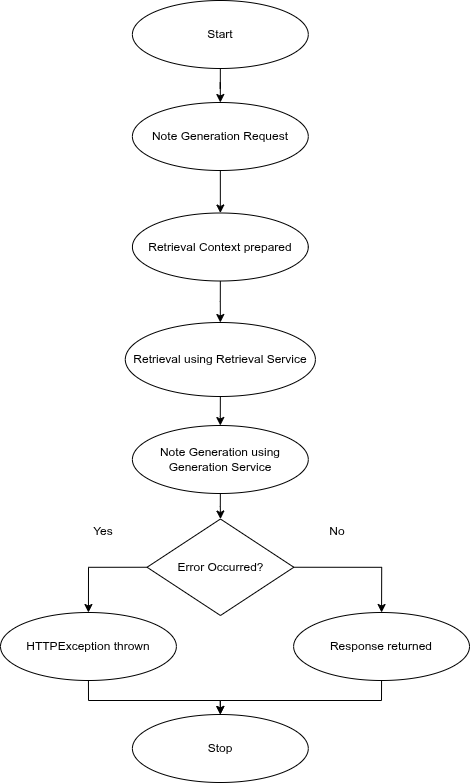

The diagram above was exported from draw.io. Its source (the exported page's mxGraphModel, read from the mxfile embedded in the PNG):
<mxGraphModel dx="1574" dy="866" grid="0" gridSize="10" guides="1" tooltips="1" connect="1" arrows="1" fold="1" page="1" pageScale="1" pageWidth="850" pageHeight="1100" math="0" shadow="0">
  <root>
    <mxCell id="0" />
    <mxCell id="1" parent="0" />
    <mxCell id="XY_u6hvEVIYJkpEz-Ev2-2" parent="1" style="ellipse;whiteSpace=wrap;html=1;container=0;fontSize=12;" value="Start" vertex="1">
      <mxGeometry height="68" width="175.875" x="173.90625000000003" y="5" as="geometry" />
    </mxCell>
    <mxCell id="XY_u6hvEVIYJkpEz-Ev2-1" edge="1" parent="1" source="XY_u6hvEVIYJkpEz-Ev2-2" style="edgeStyle=orthogonalEdgeStyle;rounded=0;orthogonalLoop=1;jettySize=auto;html=1;fontSize=12;" target="XY_u6hvEVIYJkpEz-Ev2-4" value="">
      <mxGeometry relative="1" as="geometry" />
    </mxCell>
    <mxCell id="XY_u6hvEVIYJkpEz-Ev2-3" edge="1" parent="1" source="XY_u6hvEVIYJkpEz-Ev2-4" style="edgeStyle=orthogonalEdgeStyle;rounded=0;orthogonalLoop=1;jettySize=auto;html=1;fontSize=12;" target="XY_u6hvEVIYJkpEz-Ev2-6" value="">
      <mxGeometry relative="1" as="geometry" />
    </mxCell>
    <mxCell id="XY_u6hvEVIYJkpEz-Ev2-4" parent="1" style="ellipse;whiteSpace=wrap;html=1;container=0;fontSize=12;" value="Note Generation Request" vertex="1">
      <mxGeometry height="68" width="175.875" x="173.90625000000003" y="106.99999999999999" as="geometry" />
    </mxCell>
    <mxCell id="XY_u6hvEVIYJkpEz-Ev2-5" edge="1" parent="1" source="XY_u6hvEVIYJkpEz-Ev2-6" style="edgeStyle=orthogonalEdgeStyle;rounded=0;orthogonalLoop=1;jettySize=auto;html=1;fontSize=12;" target="XY_u6hvEVIYJkpEz-Ev2-8" value="">
      <mxGeometry relative="1" as="geometry" />
    </mxCell>
    <mxCell id="XY_u6hvEVIYJkpEz-Ev2-6" parent="1" style="ellipse;whiteSpace=wrap;html=1;container=0;fontSize=12;" value="Retrieval Context prepared" vertex="1">
      <mxGeometry height="68" width="175.875" x="173.90625000000003" y="217.49999999999997" as="geometry" />
    </mxCell>
    <mxCell id="XY_u6hvEVIYJkpEz-Ev2-7" edge="1" parent="1" source="XY_u6hvEVIYJkpEz-Ev2-8" style="edgeStyle=orthogonalEdgeStyle;rounded=0;orthogonalLoop=1;jettySize=auto;html=1;fontSize=12;" target="XY_u6hvEVIYJkpEz-Ev2-10" value="">
      <mxGeometry relative="1" as="geometry" />
    </mxCell>
    <mxCell id="XY_u6hvEVIYJkpEz-Ev2-8" parent="1" style="ellipse;whiteSpace=wrap;html=1;container=0;fontSize=12;" value="Retrieval using Retrieval Service" vertex="1">
      <mxGeometry height="74" width="190.09" x="166.79999999999998" y="327" as="geometry" />
    </mxCell>
    <mxCell id="XY_u6hvEVIYJkpEz-Ev2-9" edge="1" parent="1" source="XY_u6hvEVIYJkpEz-Ev2-10" style="edgeStyle=orthogonalEdgeStyle;rounded=0;orthogonalLoop=1;jettySize=auto;html=1;fontSize=12;" target="XY_u6hvEVIYJkpEz-Ev2-15" value="">
      <mxGeometry relative="1" as="geometry" />
    </mxCell>
    <mxCell id="XY_u6hvEVIYJkpEz-Ev2-10" parent="1" style="ellipse;whiteSpace=wrap;html=1;container=0;fontSize=12;" value="Note Generation using Generation Service" vertex="1">
      <mxGeometry height="68" width="175.875" x="173.90625000000003" y="429.99999999999994" as="geometry" />
    </mxCell>
    <mxCell id="XY_u6hvEVIYJkpEz-Ev2-11" edge="1" parent="1" source="XY_u6hvEVIYJkpEz-Ev2-12" style="edgeStyle=orthogonalEdgeStyle;rounded=0;orthogonalLoop=1;jettySize=auto;html=1;fontSize=12;" target="XY_u6hvEVIYJkpEz-Ev2-18">
      <mxGeometry relative="1" as="geometry">
        <Array as="points">
          <mxPoint x="423" y="705" />
          <mxPoint x="261.86" y="705" />
        </Array>
      </mxGeometry>
    </mxCell>
    <mxCell id="XY_u6hvEVIYJkpEz-Ev2-12" parent="1" style="ellipse;whiteSpace=wrap;html=1;container=0;fontSize=12;" value="Response returned" vertex="1">
      <mxGeometry height="68" width="175.875" x="335.12500000000006" y="616.9999999999998" as="geometry" />
    </mxCell>
    <mxCell id="XY_u6hvEVIYJkpEz-Ev2-13" edge="1" parent="1" source="XY_u6hvEVIYJkpEz-Ev2-15" style="edgeStyle=orthogonalEdgeStyle;rounded=0;orthogonalLoop=1;jettySize=auto;html=1;exitX=0;exitY=0.5;exitDx=0;exitDy=0;entryX=0.5;entryY=0;entryDx=0;entryDy=0;fontSize=12;" target="XY_u6hvEVIYJkpEz-Ev2-17">
      <mxGeometry relative="1" as="geometry" />
    </mxCell>
    <mxCell id="XY_u6hvEVIYJkpEz-Ev2-14" edge="1" parent="1" source="XY_u6hvEVIYJkpEz-Ev2-15" style="edgeStyle=orthogonalEdgeStyle;rounded=0;orthogonalLoop=1;jettySize=auto;html=1;exitX=1;exitY=0.5;exitDx=0;exitDy=0;entryX=0.5;entryY=0;entryDx=0;entryDy=0;fontSize=12;" target="XY_u6hvEVIYJkpEz-Ev2-12">
      <mxGeometry relative="1" as="geometry" />
    </mxCell>
    <mxCell id="XY_u6hvEVIYJkpEz-Ev2-15" parent="1" style="rhombus;whiteSpace=wrap;html=1;container=0;fontSize=12;" value="Error Occurred?" vertex="1">
      <mxGeometry height="96.5" width="146.78" x="188.56" y="523.5" as="geometry" />
    </mxCell>
    <mxCell id="XY_u6hvEVIYJkpEz-Ev2-16" edge="1" parent="1" source="XY_u6hvEVIYJkpEz-Ev2-17" style="edgeStyle=orthogonalEdgeStyle;rounded=0;orthogonalLoop=1;jettySize=auto;html=1;exitX=0.5;exitY=1;exitDx=0;exitDy=0;entryX=0.5;entryY=0;entryDx=0;entryDy=0;fontSize=12;" target="XY_u6hvEVIYJkpEz-Ev2-18">
      <mxGeometry relative="1" as="geometry">
        <Array as="points">
          <mxPoint x="129.86" y="705" />
          <mxPoint x="261.86" y="705" />
        </Array>
      </mxGeometry>
    </mxCell>
    <mxCell id="XY_u6hvEVIYJkpEz-Ev2-17" parent="1" style="ellipse;whiteSpace=wrap;html=1;container=0;fontSize=12;" value="HTTPException thrown" vertex="1">
      <mxGeometry height="68" width="175.875" x="42" y="616.9999999999998" as="geometry" />
    </mxCell>
    <mxCell id="XY_u6hvEVIYJkpEz-Ev2-18" parent="1" style="ellipse;whiteSpace=wrap;html=1;container=0;fontSize=12;" value="Stop" vertex="1">
      <mxGeometry height="68" width="175.875" x="173.90625000000003" y="718.9999999999998" as="geometry" />
    </mxCell>
    <mxCell id="XY_u6hvEVIYJkpEz-Ev2-19" parent="1" style="text;html=1;whiteSpace=wrap;strokeColor=none;fillColor=none;align=center;verticalAlign=middle;rounded=0;container=0;fontSize=12;" value="Yes" vertex="1">
      <mxGeometry height="25.499999999999996" width="87.9375" x="100.62500000000001" y="523.4999999999998" as="geometry" />
    </mxCell>
    <mxCell id="XY_u6hvEVIYJkpEz-Ev2-20" parent="1" style="text;html=1;whiteSpace=wrap;strokeColor=none;fillColor=none;align=center;verticalAlign=middle;rounded=0;container=0;fontSize=12;" value="No" vertex="1">
      <mxGeometry height="25.499999999999996" width="87.9375" x="335.12500000000006" y="523.4999999999998" as="geometry" />
    </mxCell>
  </root>
</mxGraphModel>